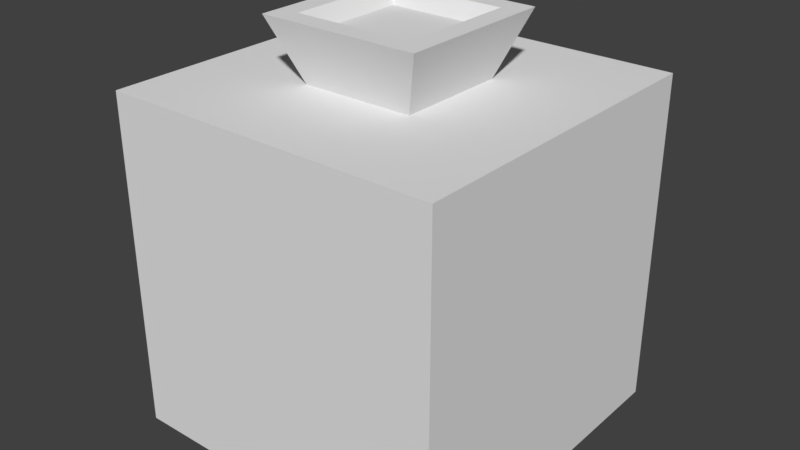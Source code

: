 # Source: Gift.blend  (saved by Blender 2.78.0; exported with 4.5.12 LTS)
import bpy
from mathutils import Matrix  # noqa: F401  (used for matrix-valued properties, if any)

bpy.ops.wm.read_factory_settings(use_empty=True)
scene = bpy.context.scene
scene.name = 'Scene'

# ---- collections
col_collection_1 = bpy.data.collections.new('Collection 1'); scene.collection.children.link(col_collection_1)

# ---- materials (node trees are filled in below, after node groups)
mat_gift = bpy.data.materials.new('Gift')
mat_gift.alpha_threshold = 0.0
mat_gift.use_transparent_shadow = False
mat_gift.roughness = 0.5

# ---- material node trees

# ---- world
world_world = bpy.data.worlds.new('World'); scene.world = world_world
world_world.color = (0.05088, 0.05088, 0.05088)
world_world.use_sun_shadow = False
world_world.sun_shadow_jitter_overblur = 0.0
world_world.cycles.sampling_method = 'MANUAL'

# ---- meshes
me_cube = bpy.data.meshes.new('Cube')
me_cube.from_pydata([(-0.42, -0.42, -0.42), (-0.42, -0.42, 0.42), (-0.42, 0.42, -0.42), (-0.42, 0.42, 0.42), (0.42, -0.42, -0.42), (0.42, -0.42, 0.42), (0.42, 0.42, -0.42), (0.42, 0.42, 0.42), (-0.42, 0.14, -0.42), (-0.42, -0.14, -0.42), (-0.42, -0.14, 0.42), (-0.42, 0.14, 0.42), (0.42, -0.14, -0.42), (0.42, 0.14, -0.42), (0.42, 0.14, 0.42), (0.42, -0.14, 0.42), (0.14, 0.42, -0.42), (-0.14, 0.42, -0.42), (-0.14, 0.42, 0.42), (0.14, 0.42, 0.42), (-0.14, -0.42, -0.42), (0.14, -0.42, -0.42), (0.14, -0.42, 0.42), (-0.14, -0.42, 0.42), (-0.14, 0.14, 0.42), (0.14, 0.14, 0.42), (-0.14, -0.14, 0.42), (0.14, -0.14, 0.42), (0.14, 0.14, -0.42), (-0.14, 0.14, -0.42), (0.14, -0.14, -0.42), (-0.14, -0.14, -0.42), (-0.1999, 0.1999, 0.5752), (0.1999, 0.1999, 0.5752), (-0.1999, -0.1999, 0.5752), (0.1999, -0.1999, 0.5752), (-0.1488, 0.1488, 0.5752), (0.1488, 0.1488, 0.5752), (-0.1488, -0.1488, 0.5752), (0.1488, -0.1488, 0.5752), (-0.1201, 0.1201, 0.5377), (0.1201, 0.1201, 0.5377), (-0.1201, -0.1201, 0.5377), (0.1201, -0.1201, 0.5377)], [], [(8, 11, 3, 2), (16, 19, 7, 6), (12, 15, 5, 4), (20, 23, 1, 0), (30, 12, 4, 21), (26, 10, 1, 23), (18, 3, 11, 24), (24, 11, 10, 26), (16, 6, 13, 28), (28, 13, 12, 30), (6, 7, 14, 13), (13, 14, 15, 12), (0, 1, 10, 9), (9, 10, 11, 8), (8, 29, 31, 9), (29, 28, 30, 31), (2, 17, 29, 8), (17, 16, 28, 29), (14, 25, 27, 15), (26, 27, 35, 34), (7, 19, 25, 14), (19, 18, 24, 25), (15, 27, 22, 5), (27, 26, 23, 22), (9, 31, 20, 0), (31, 30, 21, 20), (4, 5, 22, 21), (21, 22, 23, 20), (2, 3, 18, 17), (17, 18, 19, 16), (34, 35, 39, 38), (25, 24, 32, 33), (27, 25, 33, 35), (24, 26, 34, 32), (39, 37, 41, 43), (35, 33, 37, 39), (33, 32, 36, 37), (32, 34, 38, 36), (41, 40, 42, 43), (37, 36, 40, 41), (36, 38, 42, 40), (38, 39, 43, 42)])
_uv = me_cube.uv_layers.new(name='UVMap')
_uv.uv.foreach_set('vector', [0.4393, 0.7256, 0.4276, 0.7256, 0.4276, 0.7139, 0.4393, 0.7139, 0.4393, 0.7256, 0.4276, 0.7256, 0.4276, 0.7139, 0.4393, 0.7139, 0.4393, 0.7256, 0.4276, 0.7256, 0.4276, 0.7139, 0.4393, 0.7139, 0.4393, 0.7256, 0.4276, 0.7256, 0.4276, 0.7139, 0.4393, 0.7139, 0.4393, 0.7256, 0.4276, 0.7256, 0.4276, 0.7139, 0.4393, 0.7139, 0.4393, 0.7256, 0.4276, 0.7256, 0.4276, 0.7139, 0.4393, 0.7139, 0.4393, 0.7256, 0.4276, 0.7256, 0.4276, 0.7139, 0.4393, 0.7139, 0.4215, 0.7862, 0.4182, 0.7862, 0.4182, 0.783, 0.4215, 0.783, 0.4393, 0.7256, 0.4276, 0.7256, 0.4276, 0.7139, 0.4393, 0.7139, 0.4247, 0.7862, 0.428, 0.7862, 0.428, 0.783, 0.4247, 0.783, 0.4393, 0.7256, 0.4276, 0.7256, 0.4276, 0.7139, 0.4393, 0.7139, 0.4075, 0.7835, 0.4075, 0.7794, 0.4116, 0.7794, 0.4116, 0.7835, 0.4393, 0.7256, 0.4276, 0.7256, 0.4276, 0.7139, 0.4393, 0.7139, 0.4075, 0.7835, 0.4075, 0.7794, 0.4116, 0.7794, 0.4116, 0.7835, 0.4182, 0.7862, 0.4215, 0.7862, 0.4215, 0.783, 0.4182, 0.783, 0.4215, 0.7862, 0.4247, 0.7862, 0.4247, 0.783, 0.4215, 0.783, 0.4393, 0.7256, 0.4276, 0.7256, 0.4276, 0.7139, 0.4393, 0.7139, 0.4215, 0.7895, 0.4247, 0.7895, 0.4247, 0.7862, 0.4215, 0.7862, 0.428, 0.7862, 0.4247, 0.7862, 0.4247, 0.783, 0.428, 0.783, 0.4216, 0.7798, 0.4248, 0.7798, 0.4248, 0.7798, 0.4216, 0.7798, 0.4393, 0.7256, 0.4276, 0.7256, 0.4276, 0.7139, 0.4393, 0.7139, 0.4247, 0.7895, 0.4215, 0.7895, 0.4215, 0.7862, 0.4247, 0.7862, 0.4393, 0.7256, 0.4276, 0.7256, 0.4276, 0.7139, 0.4393, 0.7139, 0.4247, 0.783, 0.4215, 0.783, 0.4215, 0.7797, 0.4247, 0.7797, 0.4393, 0.7256, 0.4276, 0.7256, 0.4276, 0.7139, 0.4393, 0.7139, 0.4215, 0.783, 0.4247, 0.783, 0.4247, 0.7797, 0.4215, 0.7797, 0.4393, 0.7256, 0.4276, 0.7256, 0.4276, 0.7139, 0.4393, 0.7139, 0.4075, 0.7835, 0.4075, 0.7794, 0.4116, 0.7794, 0.4116, 0.7835, 0.4393, 0.7256, 0.4276, 0.7256, 0.4276, 0.7139, 0.4393, 0.7139, 0.4075, 0.7835, 0.4075, 0.7794, 0.4116, 0.7794, 0.4116, 0.7835, 0.4215, 0.783, 0.4247, 0.783, 0.4247, 0.783, 0.4215, 0.783, 0.4248, 0.783, 0.4216, 0.783, 0.4216, 0.783, 0.4248, 0.783, 0.4248, 0.7798, 0.4248, 0.783, 0.4248, 0.783, 0.4248, 0.7798, 0.4216, 0.783, 0.4216, 0.7798, 0.4216, 0.7798, 0.4216, 0.783, 0.4249, 0.7795, 0.4249, 0.7827, 0.4249, 0.7827, 0.4249, 0.7795, 0.4247, 0.783, 0.4247, 0.7862, 0.4247, 0.7862, 0.4247, 0.783, 0.4247, 0.7862, 0.4215, 0.7862, 0.4215, 0.7862, 0.4247, 0.7862, 0.4215, 0.7862, 0.4215, 0.783, 0.4215, 0.783, 0.4215, 0.7862, 0.4247, 0.7862, 0.4215, 0.7862, 0.4215, 0.783, 0.4247, 0.783, 0.4249, 0.7827, 0.4216, 0.7827, 0.4216, 0.7827, 0.4249, 0.7827, 0.4216, 0.7827, 0.4216, 0.7795, 0.4216, 0.7795, 0.4216, 0.7827, 0.4216, 0.7795, 0.4249, 0.7795, 0.4249, 0.7795, 0.4216, 0.7795])
me_cube.materials.append(mat_gift)
me_cube.use_remesh_preserve_volume = False
me_cube.use_remesh_preserve_attributes = False
me_cube.use_mirror_vertex_groups = False
me_cube.update()

# ---- objects
ob_cube = bpy.data.objects.new('Cube', me_cube)

# ---- transforms, parenting, visibility, modifiers, constraints
ob_cube.location = (0.0, 0.0, 0.0)
ob_cube.lineart.crease_threshold = 0.0

# ---- collection membership
col_collection_1.objects.link(ob_cube)

# ---- scene / render settings (as saved in the file)
scene.frame_start = 1; scene.frame_end = 250; scene.frame_set(1)
scene.render.engine = 'BLENDER_EEVEE_NEXT'
scene.render.resolution_percentage = 50
scene.render.dither_intensity = 0.0
scene.cycles.use_denoising = False
scene.cycles.samples = 128
scene.cycles.sampling_pattern = 'TABULATED_SOBOL'
scene.cycles.light_sampling_threshold = 0.0
scene.cycles.use_adaptive_sampling = False
scene.cycles.use_light_tree = False
scene.cycles.blur_glossy = 0.0
scene.cycles.sample_clamp_indirect = 0.0
scene.view_settings.view_transform = 'Standard'
bpy.context.view_layer.update()

# ---- added for rendering (the .blend has no active camera and no usable light): camera, sun
cam_auto = bpy.data.cameras.new('AutoCamera')
cam_auto.lens = 50.0
cam_auto.sensor_width = 36.0
cam_auto.clip_end = 1000.0
ob_auto_camera = bpy.data.objects.new('AutoCamera', cam_auto)
scene.collection.objects.link(ob_auto_camera)
ob_auto_camera.location = (1.43383, -1.7206, 1.22465)
ob_auto_camera.rotation_euler = (1.09748, -7.21219e-08, 0.694738)
scene.camera = ob_auto_camera
light_auto_sun = bpy.data.lights.new('AutoSun', 'SUN')
light_auto_sun.energy = 3.0
light_auto_sun.angle = 0.0523599
ob_auto_sun = bpy.data.objects.new('AutoSun', light_auto_sun)
scene.collection.objects.link(ob_auto_sun)
ob_auto_sun.rotation_euler = (0.872665, 0.174533, 0.523599)
bpy.context.view_layer.update()
